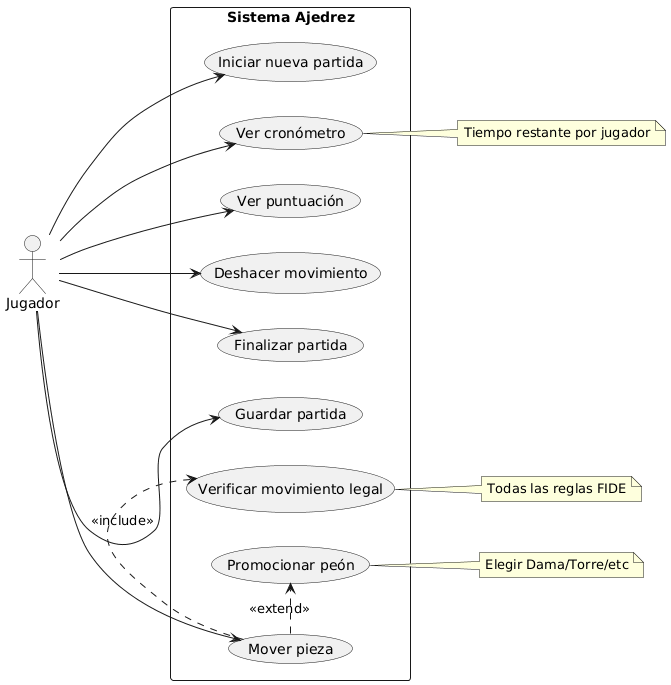

The diagram above was rendered by PlantUML. Its source (embedded in the PNG):
@startuml
left to right direction
skinparam packageStyle rectangle

actor "Jugador" as J

rectangle "Sistema Ajedrez" {
  usecase "Iniciar nueva partida" as UC1
  usecase "Mover pieza" as UC2
  usecase "Verificar movimiento legal" as UC3
  usecase "Promocionar peón" as UC4
  usecase "Ver cronómetro" as UC5
  usecase "Ver puntuación" as UC6
  usecase "Deshacer movimiento" as UC7
  usecase "Finalizar partida" as UC8
  usecase "Guardar partida" as UC9
}

J --> UC1
J --> UC2
UC2 .> UC3 : <<include>>
UC2 .> UC4 : <<extend>>
J --> UC5
J --> UC6
J --> UC7
J --> UC8
J --> UC9

note right of UC3 : Todas las reglas FIDE
note right of UC4 : Elegir Dama/Torre/etc
note right of UC5 : Tiempo restante por jugador
@enduml